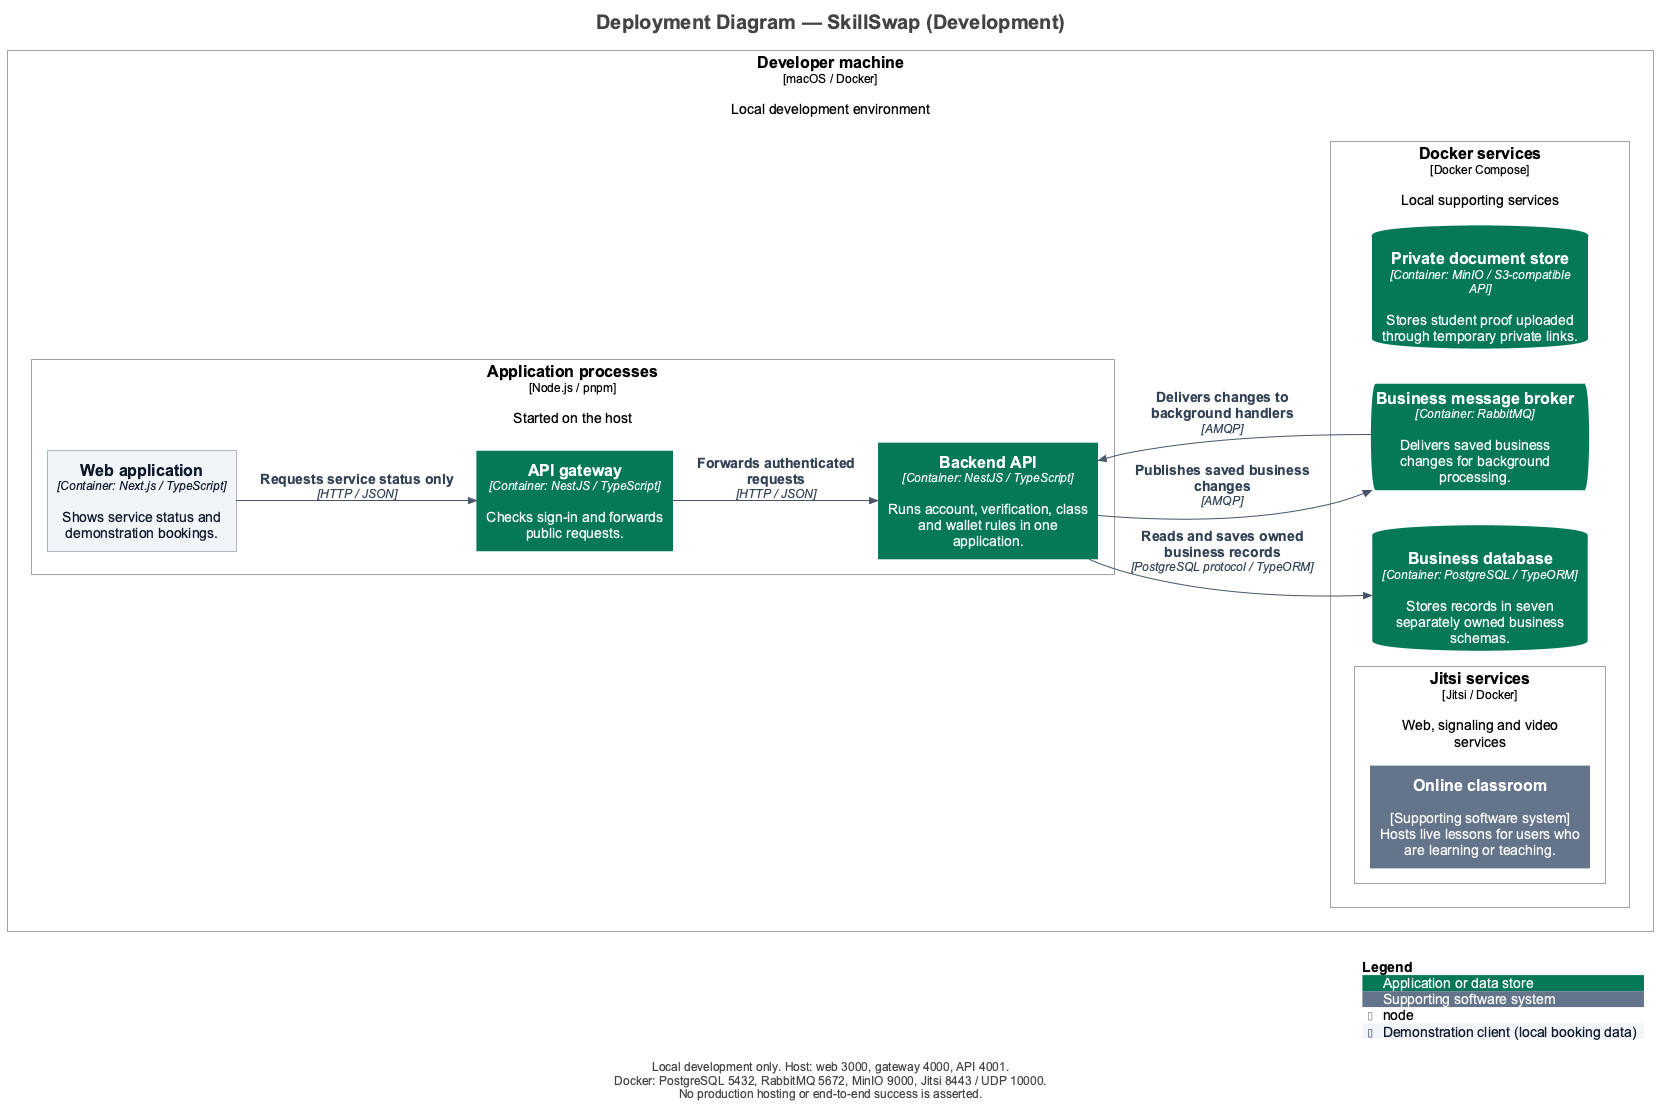

The diagram above was rendered by PlantUML. Its source (embedded in the PNG):
@startuml
title Deployment Diagram — SkillSwap (Development)

set separator none
left to right direction

<style>
  root {
    BackgroundColor: #ffffff
    FontColor: #444444
  }
</style>

!include <C4/C4>
!include <C4/C4_Context>
!include <C4/C4_Container>
!include <C4/C4_Deployment>

' Presentation only: model elements and relationships come from workspace.dsl.
skinparam defaultFontName Arial
skinparam defaultFontSize 14
skinparam shadowing false
skinparam nodesep 35
skinparam ranksep 45
skinparam footerFontSize 12
skinparam titleFontSize 20
UpdateElementStyle("person", $bgColor="#0F172A", $fontColor="#FFFFFF", $borderColor="#0F172A", $legendText="Person")
UpdateElementStyle("system", $bgColor="#047857", $fontColor="#FFFFFF", $borderColor="#047857", $legendText="Software system in scope")
UpdateElementStyle("external_system", $bgColor="#64748B", $fontColor="#FFFFFF", $borderColor="#64748B", $legendText="Supporting software system")
UpdateElementStyle("container", $bgColor="#047857", $fontColor="#FFFFFF", $borderColor="#047857", $legendText="Application or data store")
UpdateRelStyle($lineColor="#475569", $textColor="#334155")
AddElementTag("Demo", $bgColor="#F1F5F9", $fontColor="#0F172A", $borderColor="#64748B", $legendText="Demonstration client (local booking data)")

Deployment_Node(Development.Developermachine, "Developer machine", $type="macOS / Docker", $descr="Local development environment", $tags="", $link="") {
  Deployment_Node(Development.Developermachine.Applicationprocesses, "Application processes", $type="Node.js / pnpm", $descr="Started on the host", $tags="", $link="") {
    Container(Development.Developermachine.Applicationprocesses.Webapplication_1, "Web application", $techn="Container: Next.js / TypeScript", $descr="Shows service status and demonstration bookings.", $tags="Demo", $link="")
    Container(Development.Developermachine.Applicationprocesses.APIgateway_1, "API gateway", $techn="Container: NestJS / TypeScript", $descr="Checks sign-in and forwards public requests.", $tags="", $link="")
    Container(Development.Developermachine.Applicationprocesses.BackendAPI_1, "Backend API", $techn="Container: NestJS / TypeScript", $descr="Runs account, verification, class and wallet rules in one application.", $tags="", $link="")
  }

  Deployment_Node(Development.Developermachine.Dockerservices, "Docker services", $type="Docker Compose", $descr="Local supporting services", $tags="", $link="") {
    ContainerDb(Development.Developermachine.Dockerservices.Businessdatabase_1, "Business database", $techn="Container: PostgreSQL / TypeORM", $descr="Stores records in seven separately owned business schemas.", $tags="", $link="")
    ContainerQueue(Development.Developermachine.Dockerservices.Businessmessagebroker_1, "Business message broker", $techn="Container: RabbitMQ", $descr="Delivers saved business changes for background processing.", $tags="", $link="")
    ContainerDb(Development.Developermachine.Dockerservices.Privatedocumentstore_1, "Private document store", $techn="Container: MinIO / S3-compatible API", $descr="Stores student proof uploaded through temporary private links.", $tags="", $link="")
    Deployment_Node(Development.Developermachine.Dockerservices.Jitsiservices, "Jitsi services", $type="Jitsi / Docker", $descr="Web, signaling and video services", $tags="", $link="") {
      System_Ext(Development.Developermachine.Dockerservices.Jitsiservices.Onlineclassroom_1, "Online classroom", $descr="[Supporting software system]\nHosts live lessons for users who are learning or teaching.", $tags="", $link="")
    }

  }

}

Rel(Development.Developermachine.Applicationprocesses.Webapplication_1, Development.Developermachine.Applicationprocesses.APIgateway_1, "Requests service status only", $techn="HTTP / JSON", $tags="", $link="")
Rel(Development.Developermachine.Applicationprocesses.APIgateway_1, Development.Developermachine.Applicationprocesses.BackendAPI_1, "Forwards authenticated requests", $techn="HTTP / JSON", $tags="", $link="")
Rel(Development.Developermachine.Applicationprocesses.BackendAPI_1, Development.Developermachine.Dockerservices.Businessdatabase_1, "Reads and saves owned business records", $techn="PostgreSQL protocol / TypeORM", $tags="", $link="")
Rel(Development.Developermachine.Dockerservices.Businessmessagebroker_1, Development.Developermachine.Applicationprocesses.BackendAPI_1, "Delivers changes to background handlers", $techn="AMQP", $tags="", $link="")
Rel(Development.Developermachine.Applicationprocesses.BackendAPI_1, Development.Developermachine.Dockerservices.Businessmessagebroker_1, "Publishes saved business changes", $techn="AMQP", $tags="", $link="")

SHOW_LEGEND()
footer Local development only. Host: web 3000, gateway 4000, API 4001.\nDocker: PostgreSQL 5432, RabbitMQ 5672, MinIO 9000, Jitsi 8443 / UDP 10000.\nNo production hosting or end-to-end success is asserted.
@enduml